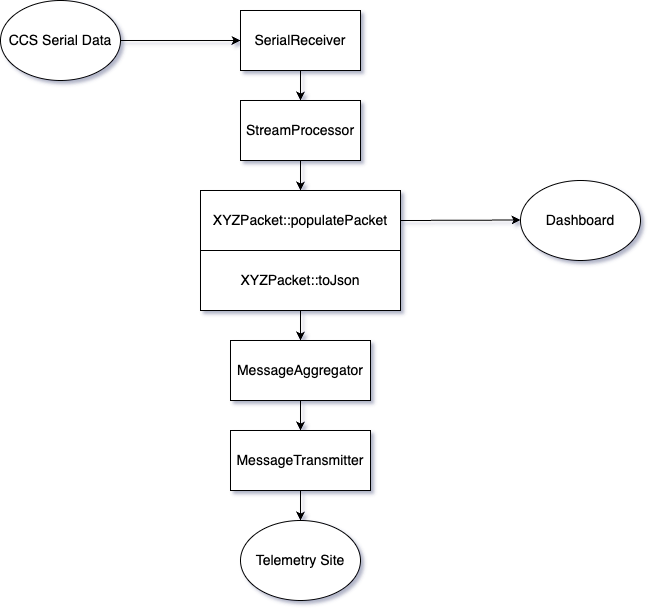

The diagram above was exported from draw.io. Its source (the exported page's mxGraphModel, read from the mxfile embedded in the PNG):
<mxGraphModel dx="1272" dy="852" grid="1" gridSize="10" guides="1" tooltips="1" connect="1" arrows="1" fold="1" page="1" pageScale="1" pageWidth="850" pageHeight="1100" background="none" math="0" shadow="1">
  <root>
    <mxCell id="0" />
    <mxCell id="1" parent="0" />
    <mxCell id="RqhDAUPS9eGVkGCvXcV5-1" value="&lt;font style=&quot;font-size: 14px;&quot;&gt;CCS Serial Data&lt;/font&gt;" style="ellipse;whiteSpace=wrap;html=1;" parent="1" vertex="1">
      <mxGeometry x="100" y="140" width="120" height="80" as="geometry" />
    </mxCell>
    <mxCell id="RqhDAUPS9eGVkGCvXcV5-2" value="" style="endArrow=classic;html=1;rounded=0;exitX=1;exitY=0.5;exitDx=0;exitDy=0;entryX=0;entryY=0.5;entryDx=0;entryDy=0;" parent="1" source="RqhDAUPS9eGVkGCvXcV5-1" target="RqhDAUPS9eGVkGCvXcV5-3" edge="1">
      <mxGeometry width="50" height="50" relative="1" as="geometry">
        <mxPoint x="270" y="220" as="sourcePoint" />
        <mxPoint x="330" y="180" as="targetPoint" />
      </mxGeometry>
    </mxCell>
    <mxCell id="RqhDAUPS9eGVkGCvXcV5-3" value="&lt;font style=&quot;font-size: 14px;&quot;&gt;SerialReceiver&lt;/font&gt;" style="rounded=0;whiteSpace=wrap;html=1;" parent="1" vertex="1">
      <mxGeometry x="340" y="150" width="120" height="60" as="geometry" />
    </mxCell>
    <mxCell id="RqhDAUPS9eGVkGCvXcV5-6" value="&lt;font style=&quot;font-size: 14px;&quot;&gt;StreamProcessor&lt;/font&gt;" style="rounded=0;whiteSpace=wrap;html=1;" parent="1" vertex="1">
      <mxGeometry x="340" y="240" width="120" height="60" as="geometry" />
    </mxCell>
    <mxCell id="RqhDAUPS9eGVkGCvXcV5-7" value="&lt;font style=&quot;font-size: 14px;&quot;&gt;XYZPacket::populatePacket&lt;/font&gt;" style="rounded=0;whiteSpace=wrap;html=1;" parent="1" vertex="1">
      <mxGeometry x="300" y="330" width="200" height="60" as="geometry" />
    </mxCell>
    <mxCell id="RqhDAUPS9eGVkGCvXcV5-9" value="&lt;font style=&quot;font-size: 14px;&quot;&gt;MessageTransmitter&lt;/font&gt;" style="rounded=0;whiteSpace=wrap;html=1;" parent="1" vertex="1">
      <mxGeometry x="330" y="570" width="140" height="60" as="geometry" />
    </mxCell>
    <mxCell id="RqhDAUPS9eGVkGCvXcV5-10" value="" style="endArrow=classic;html=1;rounded=0;exitX=0.5;exitY=1;exitDx=0;exitDy=0;entryX=0.5;entryY=0;entryDx=0;entryDy=0;" parent="1" source="RqhDAUPS9eGVkGCvXcV5-3" target="RqhDAUPS9eGVkGCvXcV5-6" edge="1">
      <mxGeometry width="50" height="50" relative="1" as="geometry">
        <mxPoint x="400" y="240" as="sourcePoint" />
        <mxPoint x="520" y="240" as="targetPoint" />
      </mxGeometry>
    </mxCell>
    <mxCell id="RqhDAUPS9eGVkGCvXcV5-11" value="" style="endArrow=classic;html=1;rounded=0;exitX=0.5;exitY=1;exitDx=0;exitDy=0;entryX=0.5;entryY=0;entryDx=0;entryDy=0;" parent="1" source="RqhDAUPS9eGVkGCvXcV5-6" target="RqhDAUPS9eGVkGCvXcV5-7" edge="1">
      <mxGeometry width="50" height="50" relative="1" as="geometry">
        <mxPoint x="399.5" y="300" as="sourcePoint" />
        <mxPoint x="399.5" y="370" as="targetPoint" />
      </mxGeometry>
    </mxCell>
    <mxCell id="RqhDAUPS9eGVkGCvXcV5-13" value="" style="endArrow=classic;html=1;rounded=0;entryX=0;entryY=0.5;entryDx=0;entryDy=0;exitX=1;exitY=0.5;exitDx=0;exitDy=0;" parent="1" source="RqhDAUPS9eGVkGCvXcV5-7" edge="1">
      <mxGeometry width="50" height="50" relative="1" as="geometry">
        <mxPoint x="500" y="360" as="sourcePoint" />
        <mxPoint x="620" y="359.5" as="targetPoint" />
      </mxGeometry>
    </mxCell>
    <mxCell id="RqhDAUPS9eGVkGCvXcV5-14" value="&lt;font style=&quot;font-size: 14px;&quot;&gt;Dashboard&lt;/font&gt;" style="ellipse;whiteSpace=wrap;html=1;" parent="1" vertex="1">
      <mxGeometry x="620" y="320" width="120" height="80" as="geometry" />
    </mxCell>
    <mxCell id="RqhDAUPS9eGVkGCvXcV5-15" value="&lt;font style=&quot;font-size: 14px;&quot;&gt;MessageAggregator&lt;/font&gt;" style="rounded=0;whiteSpace=wrap;html=1;" parent="1" vertex="1">
      <mxGeometry x="330" y="480" width="140" height="60" as="geometry" />
    </mxCell>
    <mxCell id="RqhDAUPS9eGVkGCvXcV5-16" value="&lt;font style=&quot;font-size: 14px;&quot;&gt;XYZPacket::toJson&lt;/font&gt;" style="rounded=0;whiteSpace=wrap;html=1;" parent="1" vertex="1">
      <mxGeometry x="300" y="390" width="200" height="60" as="geometry" />
    </mxCell>
    <mxCell id="RqhDAUPS9eGVkGCvXcV5-19" value="" style="endArrow=classic;html=1;rounded=0;exitX=0.5;exitY=1;exitDx=0;exitDy=0;entryX=0.5;entryY=0;entryDx=0;entryDy=0;" parent="1" source="RqhDAUPS9eGVkGCvXcV5-16" target="RqhDAUPS9eGVkGCvXcV5-15" edge="1">
      <mxGeometry width="50" height="50" relative="1" as="geometry">
        <mxPoint x="399.5" y="450" as="sourcePoint" />
        <mxPoint x="399.5" y="520" as="targetPoint" />
      </mxGeometry>
    </mxCell>
    <mxCell id="RqhDAUPS9eGVkGCvXcV5-21" value="&lt;font style=&quot;font-size: 14px;&quot;&gt;Telemetry Site&lt;/font&gt;" style="ellipse;whiteSpace=wrap;html=1;" parent="1" vertex="1">
      <mxGeometry x="340" y="660" width="120" height="80" as="geometry" />
    </mxCell>
    <mxCell id="EoyWMQNhjfyhRTsVDMcE-1" value="" style="endArrow=classic;html=1;rounded=0;exitX=0.5;exitY=1;exitDx=0;exitDy=0;entryX=0.5;entryY=0;entryDx=0;entryDy=0;" edge="1" parent="1" source="RqhDAUPS9eGVkGCvXcV5-15" target="RqhDAUPS9eGVkGCvXcV5-9">
      <mxGeometry width="50" height="50" relative="1" as="geometry">
        <mxPoint x="399.5" y="540" as="sourcePoint" />
        <mxPoint x="399.5" y="570" as="targetPoint" />
      </mxGeometry>
    </mxCell>
    <mxCell id="EoyWMQNhjfyhRTsVDMcE-4" value="" style="endArrow=classic;html=1;rounded=0;exitX=0.5;exitY=1;exitDx=0;exitDy=0;entryX=0.5;entryY=0;entryDx=0;entryDy=0;" edge="1" parent="1" source="RqhDAUPS9eGVkGCvXcV5-9" target="RqhDAUPS9eGVkGCvXcV5-21">
      <mxGeometry width="50" height="50" relative="1" as="geometry">
        <mxPoint x="399.5" y="630" as="sourcePoint" />
        <mxPoint x="399.5" y="660" as="targetPoint" />
      </mxGeometry>
    </mxCell>
  </root>
</mxGraphModel>